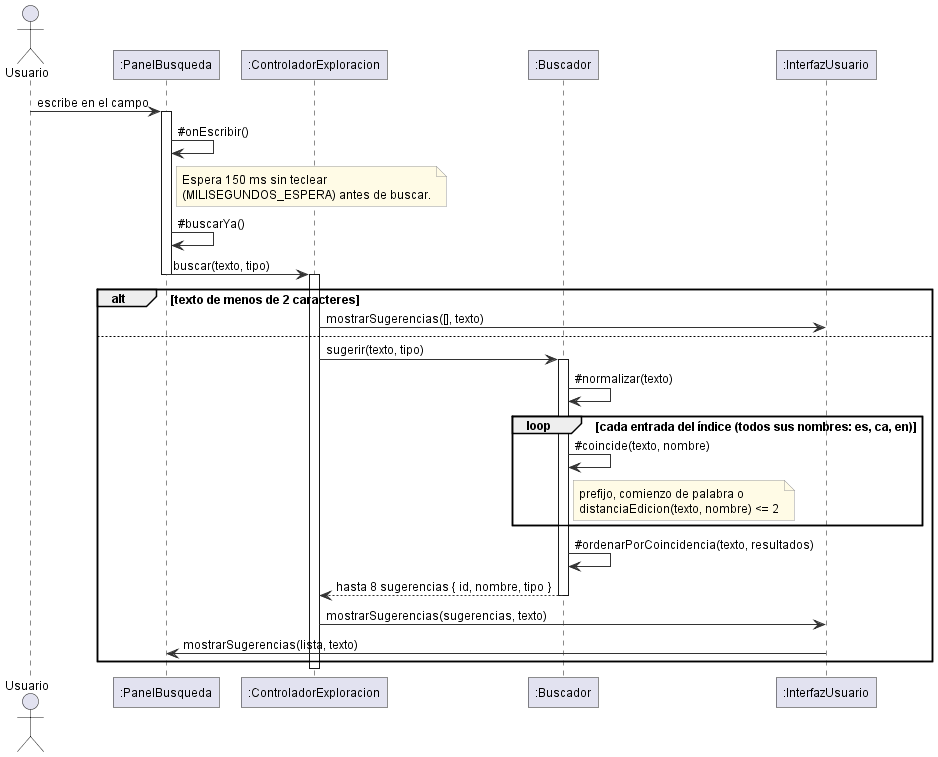

The diagram above was rendered by PlantUML. Its source (embedded in the PNG):
@startuml sec_buscar
' Operación: buscar una entidad (sin peticiones al servidor).
!include estilo.iuml
actor Usuario
participant ":PanelBusqueda" as PB
participant ":ControladorExploracion" as CTRL
participant ":Buscador" as BUS
participant ":InterfazUsuario" as UI

Usuario -> PB : escribe en el campo
activate PB
PB -> PB : ~#onEscribir()
note right of PB
  Espera 150 ms sin teclear
  (MILISEGUNDOS_ESPERA) antes de buscar.
end note
PB -> PB : ~#buscarYa()
PB -> CTRL : buscar(texto, tipo)
deactivate PB
activate CTRL
alt texto de menos de 2 caracteres
  CTRL -> UI : mostrarSugerencias([], texto)
else
  CTRL -> BUS : sugerir(texto, tipo)
  activate BUS
  BUS -> BUS : ~#normalizar(texto)
  loop cada entrada del índice (todos sus nombres: es, ca, en)
    BUS -> BUS : ~#coincide(texto, nombre)
    note right of BUS
      prefijo, comienzo de palabra o
      distanciaEdicion(texto, nombre) <= 2
    end note
  end
  BUS -> BUS : ~#ordenarPorCoincidencia(texto, resultados)
  BUS --> CTRL : hasta 8 sugerencias { id, nombre, tipo }
  deactivate BUS
  CTRL -> UI : mostrarSugerencias(sugerencias, texto)
  UI -> PB : mostrarSugerencias(lista, texto)
end
deactivate CTRL
@enduml